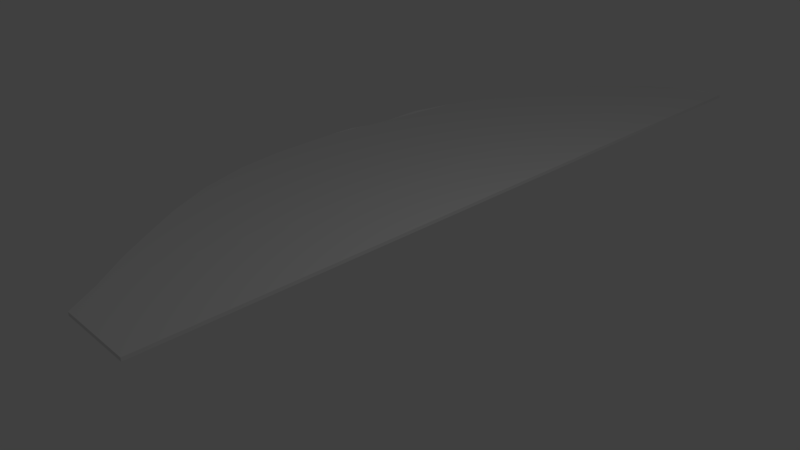 # Source: Voyager.blend  (saved by Blender 2.77.0; exported with 4.5.12 LTS)
import bpy
from mathutils import Matrix  # noqa: F401  (used for matrix-valued properties, if any)

bpy.ops.wm.read_factory_settings(use_empty=True)
scene = bpy.context.scene
scene.name = 'Scene'

# ---- collections
col_collection_1 = bpy.data.collections.new('Collection 1'); scene.collection.children.link(col_collection_1)

# ---- world
world_world = bpy.data.worlds.new('World'); scene.world = world_world
world_world.color = (0.05088, 0.05088, 0.05088)
world_world.use_sun_shadow = False
world_world.sun_shadow_jitter_overblur = 0.0
world_world.cycles.sampling_method = 'MANUAL'

# ---- cameras
cam_camera = bpy.data.cameras.new('Camera')
cam_camera.clip_end = 100.0
cam_camera.lens = 35.0
cam_camera.sensor_width = 32.0
cam_camera.sensor_height = 18.0
cam_camera.ortho_scale = 7.314
cam_camera.dof.focus_distance = 0.0
cam_camera.dof.aperture_fstop = 128.0

# ---- lights
light_lamp = bpy.data.lights.new('Lamp', 'POINT')
light_lamp.transmission_factor = 0.0
light_lamp.cutoff_distance = 30.0
light_lamp.energy = 100.0
light_lamp.shadow_buffer_clip_start = 1.001
light_lamp.shadow_soft_size = 0.1
light_lamp.shadow_maximum_resolution = 0.006
light_lamp.use_absolute_resolution = True

# ---- meshes
me_plane = bpy.data.meshes.new('Plane')
me_plane.from_pydata([(-4.639, 1.486, 1.012), (7.128, 1.486, 0.9999), (-0.2386, 4.85, 1.012), (1.798, 4.831, 1.012), (-3.077, 3.761, 1.012), (-4.639, 2.672, 1.012), (-4.165, 2.982, 1.012), (-3.601, 3.416, 1.012), (-1.791, 4.484, 1.012), (-2.478, 4.143, 1.012), (-1.0, 4.736, 1.012), (0.7508, 4.878, 1.012), (4.729, 4.09, 1.012), (3.356, 4.55, 1.012), (6.401, 2.965, 1.012), (6.931, 2.239, 1.012), (6.676, 2.616, 1.012), (7.075, 1.835, 1.012), (5.665, 3.59, 1.012), (5.208, 3.861, 1.012), (6.068, 3.291, 1.012), (2.597, 4.734, 1.012), (1.25, 4.864, 1.044), (4.053, 4.355, 1.012), (-4.639, 1.486, 1.063), (7.128, 1.486, 1.051), (-0.2386, 4.85, 1.063), (1.798, 4.831, 1.012), (-3.077, 3.761, 1.063), (-4.639, 2.672, 1.063), (-4.165, 2.982, 1.063), (-3.601, 3.415, 1.063), (-1.791, 4.484, 1.063), (-2.478, 4.143, 1.063), (-1.0, 4.736, 1.063), (0.7508, 4.878, 1.063), (4.729, 4.09, 1.063), (3.356, 4.55, 1.063), (6.401, 2.965, 1.063), (6.931, 2.239, 1.063), (6.676, 2.616, 1.063), (7.075, 1.835, 1.063), (5.666, 3.59, 1.063), (5.208, 3.861, 1.063), (6.068, 3.291, 1.063), (2.597, 4.734, 1.063), (1.25, 4.864, 1.063), (4.053, 4.355, 1.063)], [], [(0, 5, 6, 7, 4, 9, 8, 10, 2, 11, 22, 3, 21, 13, 23, 12, 19, 18, 20, 14, 16, 15, 17, 1), (24, 25, 41, 39, 40, 38, 44, 42, 43, 36, 47, 37, 45, 27, 46, 35, 26, 34, 32, 33, 28, 31, 30, 29), (10, 8, 32, 34), (12, 23, 47, 36), (0, 1, 25, 24), (15, 16, 40, 39), (8, 9, 33, 32), (21, 3, 27, 45), (1, 17, 41, 25), (2, 10, 34, 26), (11, 2, 26, 35), (20, 18, 42, 44), (22, 11, 35, 46), (9, 4, 28, 33), (18, 19, 43, 42), (19, 12, 36, 43), (6, 5, 29, 30), (14, 20, 44, 38), (23, 13, 37, 47), (7, 6, 30, 31), (13, 21, 45, 37), (16, 14, 38, 40), (4, 7, 31, 28), (3, 22, 46, 27), (5, 0, 24, 29), (17, 15, 39, 41)])
me_plane.use_remesh_preserve_volume = False
me_plane.use_remesh_preserve_attributes = False
me_plane.use_mirror_vertex_groups = False
me_plane.update()

# ---- objects
ob_empty = bpy.data.objects.new('Empty', None)
ob_plane = bpy.data.objects.new('Plane', me_plane)
ob_lamp = bpy.data.objects.new('Lamp', light_lamp)
ob_camera = bpy.data.objects.new('Camera', cam_camera)

# ---- transforms, parenting, visibility, modifiers, constraints
ob_empty.location = (4.025, -10.6, 0.02909)
ob_empty.rotation_euler = (0.0, -0.0, 1.571)
ob_empty.scale = (20.0, 20.0, 10.0)
ob_empty.empty_display_type = 'IMAGE'
ob_empty.empty_display_size = 0.999
ob_empty.empty_image_offset = (0.0, 0.0)
ob_empty.color = (1.0, 1.0, 1.0, 0.3)
ob_empty.lineart.crease_threshold = 0.0
ob_plane.location = (1.555, 1.34, -0.9999)
ob_plane.rotation_euler = (0.0, -0.0, 1.571)
ob_plane.scale = (1.046, 1.046, 1.046)
ob_plane.lineart.crease_threshold = 0.0
ob_lamp.location = (4.076, 1.005, 5.904)
ob_lamp.rotation_euler = (0.6503, 0.05522, 1.866)
ob_lamp.lock_rotations_4d = False
ob_lamp.empty_display_type = 'ARROWS'
ob_lamp.color = (0.0, 0.0, 0.0, 0.0)
ob_lamp.lineart.crease_threshold = 0.0
ob_camera.location = (7.481, -6.508, 5.344)
ob_camera.rotation_euler = (1.109, 0.01082, 0.8149)
ob_camera.lock_rotations_4d = False
ob_camera.empty_display_type = 'ARROWS'
ob_camera.color = (0.0, 0.0, 0.0, 0.0)
ob_camera.display_type = 'WIRE'
ob_camera.lineart.crease_threshold = 0.0

# ---- collection membership
col_collection_1.objects.link(ob_empty)
col_collection_1.objects.link(ob_plane)
col_collection_1.objects.link(ob_lamp)
col_collection_1.objects.link(ob_camera)

# ---- scene / render settings (as saved in the file)
scene.camera = ob_camera
scene.frame_start = 1; scene.frame_end = 250; scene.frame_set(3)
scene.render.engine = 'BLENDER_EEVEE_NEXT'
scene.render.resolution_percentage = 50
scene.render.dither_intensity = 0.0
scene.cycles.use_denoising = False
scene.cycles.samples = 128
scene.cycles.sampling_pattern = 'TABULATED_SOBOL'
scene.cycles.light_sampling_threshold = 0.0
scene.cycles.use_adaptive_sampling = False
scene.cycles.use_light_tree = False
scene.cycles.blur_glossy = 0.0
scene.cycles.sample_clamp_indirect = 0.0
scene.view_settings.view_transform = 'Standard'
bpy.context.view_layer.update()
